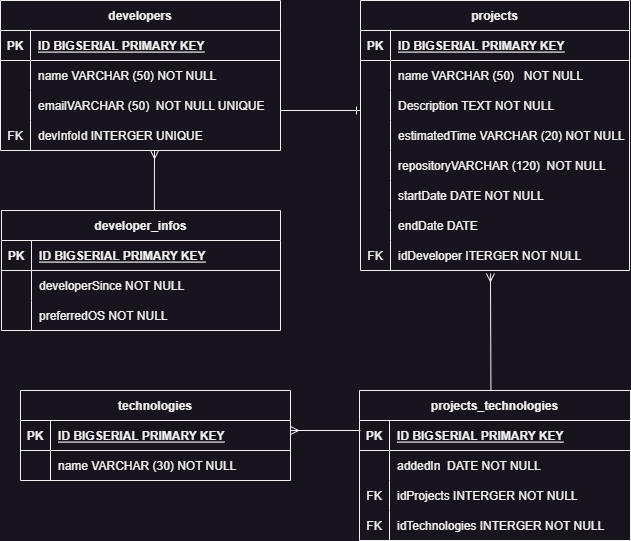

The diagram above was exported from draw.io. Its source (the exported page's mxGraphModel, read from the mxfile embedded in the PNG):
<mxGraphModel dx="954" dy="584" grid="1" gridSize="10" guides="1" tooltips="1" connect="1" arrows="1" fold="1" page="1" pageScale="1" pageWidth="827" pageHeight="1169" math="0" shadow="0">
  <root>
    <mxCell id="0" />
    <mxCell id="1" parent="0" />
    <mxCell id="V4W592C91ASsexrZ3ecK-98" value="developer_infos" style="shape=table;startSize=30;container=1;collapsible=1;childLayout=tableLayout;fixedRows=1;rowLines=0;fontStyle=1;align=center;resizeLast=1;" parent="1" vertex="1">
      <mxGeometry x="111" y="260" width="279" height="120" as="geometry" />
    </mxCell>
    <mxCell id="V4W592C91ASsexrZ3ecK-99" value="" style="shape=tableRow;horizontal=0;startSize=0;swimlaneHead=0;swimlaneBody=0;fillColor=none;collapsible=0;dropTarget=0;points=[[0,0.5],[1,0.5]];portConstraint=eastwest;top=0;left=0;right=0;bottom=1;" parent="V4W592C91ASsexrZ3ecK-98" vertex="1">
      <mxGeometry y="30" width="279" height="30" as="geometry" />
    </mxCell>
    <mxCell id="V4W592C91ASsexrZ3ecK-100" value="PK" style="shape=partialRectangle;connectable=0;fillColor=none;top=0;left=0;bottom=0;right=0;fontStyle=1;overflow=hidden;" parent="V4W592C91ASsexrZ3ecK-99" vertex="1">
      <mxGeometry width="30" height="30" as="geometry">
        <mxRectangle width="30" height="30" as="alternateBounds" />
      </mxGeometry>
    </mxCell>
    <mxCell id="V4W592C91ASsexrZ3ecK-101" value="ID BIGSERIAL PRIMARY KEY" style="shape=partialRectangle;connectable=0;fillColor=none;top=0;left=0;bottom=0;right=0;align=left;spacingLeft=6;fontStyle=5;overflow=hidden;" parent="V4W592C91ASsexrZ3ecK-99" vertex="1">
      <mxGeometry x="30" width="249" height="30" as="geometry">
        <mxRectangle width="249" height="30" as="alternateBounds" />
      </mxGeometry>
    </mxCell>
    <mxCell id="V4W592C91ASsexrZ3ecK-102" value="" style="shape=tableRow;horizontal=0;startSize=0;swimlaneHead=0;swimlaneBody=0;fillColor=none;collapsible=0;dropTarget=0;points=[[0,0.5],[1,0.5]];portConstraint=eastwest;top=0;left=0;right=0;bottom=0;" parent="V4W592C91ASsexrZ3ecK-98" vertex="1">
      <mxGeometry y="60" width="279" height="30" as="geometry" />
    </mxCell>
    <mxCell id="V4W592C91ASsexrZ3ecK-103" value="" style="shape=partialRectangle;connectable=0;fillColor=none;top=0;left=0;bottom=0;right=0;editable=1;overflow=hidden;" parent="V4W592C91ASsexrZ3ecK-102" vertex="1">
      <mxGeometry width="30" height="30" as="geometry">
        <mxRectangle width="30" height="30" as="alternateBounds" />
      </mxGeometry>
    </mxCell>
    <mxCell id="V4W592C91ASsexrZ3ecK-104" value="developerSince NOT NULL" style="shape=partialRectangle;connectable=0;fillColor=none;top=0;left=0;bottom=0;right=0;align=left;spacingLeft=6;overflow=hidden;" parent="V4W592C91ASsexrZ3ecK-102" vertex="1">
      <mxGeometry x="30" width="249" height="30" as="geometry">
        <mxRectangle width="249" height="30" as="alternateBounds" />
      </mxGeometry>
    </mxCell>
    <mxCell id="V4W592C91ASsexrZ3ecK-105" value="" style="shape=tableRow;horizontal=0;startSize=0;swimlaneHead=0;swimlaneBody=0;fillColor=none;collapsible=0;dropTarget=0;points=[[0,0.5],[1,0.5]];portConstraint=eastwest;top=0;left=0;right=0;bottom=0;" parent="V4W592C91ASsexrZ3ecK-98" vertex="1">
      <mxGeometry y="90" width="279" height="30" as="geometry" />
    </mxCell>
    <mxCell id="V4W592C91ASsexrZ3ecK-106" value="" style="shape=partialRectangle;connectable=0;fillColor=none;top=0;left=0;bottom=0;right=0;editable=1;overflow=hidden;" parent="V4W592C91ASsexrZ3ecK-105" vertex="1">
      <mxGeometry width="30" height="30" as="geometry">
        <mxRectangle width="30" height="30" as="alternateBounds" />
      </mxGeometry>
    </mxCell>
    <mxCell id="V4W592C91ASsexrZ3ecK-107" value="preferredOS NOT NULL" style="shape=partialRectangle;connectable=0;fillColor=none;top=0;left=0;bottom=0;right=0;align=left;spacingLeft=6;overflow=hidden;" parent="V4W592C91ASsexrZ3ecK-105" vertex="1">
      <mxGeometry x="30" width="249" height="30" as="geometry">
        <mxRectangle width="249" height="30" as="alternateBounds" />
      </mxGeometry>
    </mxCell>
    <mxCell id="V4W592C91ASsexrZ3ecK-147" value="developers" style="shape=table;startSize=30;container=1;collapsible=1;childLayout=tableLayout;fixedRows=1;rowLines=0;fontStyle=1;align=center;resizeLast=1;" parent="1" vertex="1">
      <mxGeometry x="110" y="50" width="280" height="150" as="geometry" />
    </mxCell>
    <mxCell id="V4W592C91ASsexrZ3ecK-148" value="" style="shape=tableRow;horizontal=0;startSize=0;swimlaneHead=0;swimlaneBody=0;fillColor=none;collapsible=0;dropTarget=0;points=[[0,0.5],[1,0.5]];portConstraint=eastwest;top=0;left=0;right=0;bottom=1;" parent="V4W592C91ASsexrZ3ecK-147" vertex="1">
      <mxGeometry y="30" width="280" height="30" as="geometry" />
    </mxCell>
    <mxCell id="V4W592C91ASsexrZ3ecK-149" value="PK" style="shape=partialRectangle;connectable=0;fillColor=none;top=0;left=0;bottom=0;right=0;fontStyle=1;overflow=hidden;" parent="V4W592C91ASsexrZ3ecK-148" vertex="1">
      <mxGeometry width="30" height="30" as="geometry">
        <mxRectangle width="30" height="30" as="alternateBounds" />
      </mxGeometry>
    </mxCell>
    <mxCell id="V4W592C91ASsexrZ3ecK-150" value="ID BIGSERIAL PRIMARY KEY" style="shape=partialRectangle;connectable=0;fillColor=none;top=0;left=0;bottom=0;right=0;align=left;spacingLeft=6;fontStyle=5;overflow=hidden;" parent="V4W592C91ASsexrZ3ecK-148" vertex="1">
      <mxGeometry x="30" width="250" height="30" as="geometry">
        <mxRectangle width="250" height="30" as="alternateBounds" />
      </mxGeometry>
    </mxCell>
    <mxCell id="V4W592C91ASsexrZ3ecK-151" value="" style="shape=tableRow;horizontal=0;startSize=0;swimlaneHead=0;swimlaneBody=0;fillColor=none;collapsible=0;dropTarget=0;points=[[0,0.5],[1,0.5]];portConstraint=eastwest;top=0;left=0;right=0;bottom=0;" parent="V4W592C91ASsexrZ3ecK-147" vertex="1">
      <mxGeometry y="60" width="280" height="30" as="geometry" />
    </mxCell>
    <mxCell id="V4W592C91ASsexrZ3ecK-152" value="" style="shape=partialRectangle;connectable=0;fillColor=none;top=0;left=0;bottom=0;right=0;editable=1;overflow=hidden;" parent="V4W592C91ASsexrZ3ecK-151" vertex="1">
      <mxGeometry width="30" height="30" as="geometry">
        <mxRectangle width="30" height="30" as="alternateBounds" />
      </mxGeometry>
    </mxCell>
    <mxCell id="V4W592C91ASsexrZ3ecK-153" value="name VARCHAR (50) NOT NULL" style="shape=partialRectangle;connectable=0;fillColor=none;top=0;left=0;bottom=0;right=0;align=left;spacingLeft=6;overflow=hidden;" parent="V4W592C91ASsexrZ3ecK-151" vertex="1">
      <mxGeometry x="30" width="250" height="30" as="geometry">
        <mxRectangle width="250" height="30" as="alternateBounds" />
      </mxGeometry>
    </mxCell>
    <mxCell id="V4W592C91ASsexrZ3ecK-154" value="" style="shape=tableRow;horizontal=0;startSize=0;swimlaneHead=0;swimlaneBody=0;fillColor=none;collapsible=0;dropTarget=0;points=[[0,0.5],[1,0.5]];portConstraint=eastwest;top=0;left=0;right=0;bottom=0;" parent="V4W592C91ASsexrZ3ecK-147" vertex="1">
      <mxGeometry y="90" width="280" height="30" as="geometry" />
    </mxCell>
    <mxCell id="V4W592C91ASsexrZ3ecK-155" value="" style="shape=partialRectangle;connectable=0;fillColor=none;top=0;left=0;bottom=0;right=0;editable=1;overflow=hidden;" parent="V4W592C91ASsexrZ3ecK-154" vertex="1">
      <mxGeometry width="30" height="30" as="geometry">
        <mxRectangle width="30" height="30" as="alternateBounds" />
      </mxGeometry>
    </mxCell>
    <mxCell id="V4W592C91ASsexrZ3ecK-156" value="emailVARCHAR (50)  NOT NULL UNIQUE" style="shape=partialRectangle;connectable=0;fillColor=none;top=0;left=0;bottom=0;right=0;align=left;spacingLeft=6;overflow=hidden;" parent="V4W592C91ASsexrZ3ecK-154" vertex="1">
      <mxGeometry x="30" width="250" height="30" as="geometry">
        <mxRectangle width="250" height="30" as="alternateBounds" />
      </mxGeometry>
    </mxCell>
    <mxCell id="vrWP6heciYlcgf5YxAyu-15" value="" style="shape=tableRow;horizontal=0;startSize=0;swimlaneHead=0;swimlaneBody=0;fillColor=none;collapsible=0;dropTarget=0;points=[[0,0.5],[1,0.5]];portConstraint=eastwest;top=0;left=0;right=0;bottom=0;" parent="V4W592C91ASsexrZ3ecK-147" vertex="1">
      <mxGeometry y="120" width="280" height="30" as="geometry" />
    </mxCell>
    <mxCell id="vrWP6heciYlcgf5YxAyu-16" value="FK" style="shape=partialRectangle;connectable=0;fillColor=none;top=0;left=0;bottom=0;right=0;editable=1;overflow=hidden;" parent="vrWP6heciYlcgf5YxAyu-15" vertex="1">
      <mxGeometry width="30" height="30" as="geometry">
        <mxRectangle width="30" height="30" as="alternateBounds" />
      </mxGeometry>
    </mxCell>
    <mxCell id="vrWP6heciYlcgf5YxAyu-17" value="devInfoId INTERGER UNIQUE" style="shape=partialRectangle;connectable=0;fillColor=none;top=0;left=0;bottom=0;right=0;align=left;spacingLeft=6;overflow=hidden;" parent="vrWP6heciYlcgf5YxAyu-15" vertex="1">
      <mxGeometry x="30" width="250" height="30" as="geometry">
        <mxRectangle width="250" height="30" as="alternateBounds" />
      </mxGeometry>
    </mxCell>
    <mxCell id="V4W592C91ASsexrZ3ecK-160" value="projects" style="shape=table;startSize=30;container=1;collapsible=1;childLayout=tableLayout;fixedRows=1;rowLines=0;fontStyle=1;align=center;resizeLast=1;" parent="1" vertex="1">
      <mxGeometry x="470" y="50" width="269" height="270" as="geometry" />
    </mxCell>
    <mxCell id="V4W592C91ASsexrZ3ecK-161" value="" style="shape=tableRow;horizontal=0;startSize=0;swimlaneHead=0;swimlaneBody=0;fillColor=none;collapsible=0;dropTarget=0;points=[[0,0.5],[1,0.5]];portConstraint=eastwest;top=0;left=0;right=0;bottom=1;" parent="V4W592C91ASsexrZ3ecK-160" vertex="1">
      <mxGeometry y="30" width="269" height="30" as="geometry" />
    </mxCell>
    <mxCell id="V4W592C91ASsexrZ3ecK-162" value="PK" style="shape=partialRectangle;connectable=0;fillColor=none;top=0;left=0;bottom=0;right=0;fontStyle=1;overflow=hidden;" parent="V4W592C91ASsexrZ3ecK-161" vertex="1">
      <mxGeometry width="30" height="30" as="geometry">
        <mxRectangle width="30" height="30" as="alternateBounds" />
      </mxGeometry>
    </mxCell>
    <mxCell id="V4W592C91ASsexrZ3ecK-163" value="ID BIGSERIAL PRIMARY KEY" style="shape=partialRectangle;connectable=0;fillColor=none;top=0;left=0;bottom=0;right=0;align=left;spacingLeft=6;fontStyle=5;overflow=hidden;" parent="V4W592C91ASsexrZ3ecK-161" vertex="1">
      <mxGeometry x="30" width="239" height="30" as="geometry">
        <mxRectangle width="239" height="30" as="alternateBounds" />
      </mxGeometry>
    </mxCell>
    <mxCell id="V4W592C91ASsexrZ3ecK-164" value="" style="shape=tableRow;horizontal=0;startSize=0;swimlaneHead=0;swimlaneBody=0;fillColor=none;collapsible=0;dropTarget=0;points=[[0,0.5],[1,0.5]];portConstraint=eastwest;top=0;left=0;right=0;bottom=0;" parent="V4W592C91ASsexrZ3ecK-160" vertex="1">
      <mxGeometry y="60" width="269" height="30" as="geometry" />
    </mxCell>
    <mxCell id="V4W592C91ASsexrZ3ecK-165" value="" style="shape=partialRectangle;connectable=0;fillColor=none;top=0;left=0;bottom=0;right=0;editable=1;overflow=hidden;" parent="V4W592C91ASsexrZ3ecK-164" vertex="1">
      <mxGeometry width="30" height="30" as="geometry">
        <mxRectangle width="30" height="30" as="alternateBounds" />
      </mxGeometry>
    </mxCell>
    <mxCell id="V4W592C91ASsexrZ3ecK-166" value="name VARCHAR (50)   NOT NULL" style="shape=partialRectangle;connectable=0;fillColor=none;top=0;left=0;bottom=0;right=0;align=left;spacingLeft=6;overflow=hidden;" parent="V4W592C91ASsexrZ3ecK-164" vertex="1">
      <mxGeometry x="30" width="239" height="30" as="geometry">
        <mxRectangle width="239" height="30" as="alternateBounds" />
      </mxGeometry>
    </mxCell>
    <mxCell id="V4W592C91ASsexrZ3ecK-167" value="" style="shape=tableRow;horizontal=0;startSize=0;swimlaneHead=0;swimlaneBody=0;fillColor=none;collapsible=0;dropTarget=0;points=[[0,0.5],[1,0.5]];portConstraint=eastwest;top=0;left=0;right=0;bottom=0;" parent="V4W592C91ASsexrZ3ecK-160" vertex="1">
      <mxGeometry y="90" width="269" height="30" as="geometry" />
    </mxCell>
    <mxCell id="V4W592C91ASsexrZ3ecK-168" value="" style="shape=partialRectangle;connectable=0;fillColor=none;top=0;left=0;bottom=0;right=0;editable=1;overflow=hidden;" parent="V4W592C91ASsexrZ3ecK-167" vertex="1">
      <mxGeometry width="30" height="30" as="geometry">
        <mxRectangle width="30" height="30" as="alternateBounds" />
      </mxGeometry>
    </mxCell>
    <mxCell id="V4W592C91ASsexrZ3ecK-169" value="Description TEXT NOT NULL" style="shape=partialRectangle;connectable=0;fillColor=none;top=0;left=0;bottom=0;right=0;align=left;spacingLeft=6;overflow=hidden;" parent="V4W592C91ASsexrZ3ecK-167" vertex="1">
      <mxGeometry x="30" width="239" height="30" as="geometry">
        <mxRectangle width="239" height="30" as="alternateBounds" />
      </mxGeometry>
    </mxCell>
    <mxCell id="V4W592C91ASsexrZ3ecK-170" value="" style="shape=tableRow;horizontal=0;startSize=0;swimlaneHead=0;swimlaneBody=0;fillColor=none;collapsible=0;dropTarget=0;points=[[0,0.5],[1,0.5]];portConstraint=eastwest;top=0;left=0;right=0;bottom=0;" parent="V4W592C91ASsexrZ3ecK-160" vertex="1">
      <mxGeometry y="120" width="269" height="30" as="geometry" />
    </mxCell>
    <mxCell id="V4W592C91ASsexrZ3ecK-171" value="" style="shape=partialRectangle;connectable=0;fillColor=none;top=0;left=0;bottom=0;right=0;editable=1;overflow=hidden;" parent="V4W592C91ASsexrZ3ecK-170" vertex="1">
      <mxGeometry width="30" height="30" as="geometry">
        <mxRectangle width="30" height="30" as="alternateBounds" />
      </mxGeometry>
    </mxCell>
    <mxCell id="V4W592C91ASsexrZ3ecK-172" value="estimatedTime VARCHAR (20) NOT NULL" style="shape=partialRectangle;connectable=0;fillColor=none;top=0;left=0;bottom=0;right=0;align=left;spacingLeft=6;overflow=hidden;" parent="V4W592C91ASsexrZ3ecK-170" vertex="1">
      <mxGeometry x="30" width="239" height="30" as="geometry">
        <mxRectangle width="239" height="30" as="alternateBounds" />
      </mxGeometry>
    </mxCell>
    <mxCell id="V4W592C91ASsexrZ3ecK-186" value="" style="shape=tableRow;horizontal=0;startSize=0;swimlaneHead=0;swimlaneBody=0;fillColor=none;collapsible=0;dropTarget=0;points=[[0,0.5],[1,0.5]];portConstraint=eastwest;top=0;left=0;right=0;bottom=0;" parent="V4W592C91ASsexrZ3ecK-160" vertex="1">
      <mxGeometry y="150" width="269" height="30" as="geometry" />
    </mxCell>
    <mxCell id="V4W592C91ASsexrZ3ecK-187" value="" style="shape=partialRectangle;connectable=0;fillColor=none;top=0;left=0;bottom=0;right=0;editable=1;overflow=hidden;" parent="V4W592C91ASsexrZ3ecK-186" vertex="1">
      <mxGeometry width="30" height="30" as="geometry">
        <mxRectangle width="30" height="30" as="alternateBounds" />
      </mxGeometry>
    </mxCell>
    <mxCell id="V4W592C91ASsexrZ3ecK-188" value="repositoryVARCHAR (120)  NOT NULL" style="shape=partialRectangle;connectable=0;fillColor=none;top=0;left=0;bottom=0;right=0;align=left;spacingLeft=6;overflow=hidden;" parent="V4W592C91ASsexrZ3ecK-186" vertex="1">
      <mxGeometry x="30" width="239" height="30" as="geometry">
        <mxRectangle width="239" height="30" as="alternateBounds" />
      </mxGeometry>
    </mxCell>
    <mxCell id="V4W592C91ASsexrZ3ecK-189" value="" style="shape=tableRow;horizontal=0;startSize=0;swimlaneHead=0;swimlaneBody=0;fillColor=none;collapsible=0;dropTarget=0;points=[[0,0.5],[1,0.5]];portConstraint=eastwest;top=0;left=0;right=0;bottom=0;" parent="V4W592C91ASsexrZ3ecK-160" vertex="1">
      <mxGeometry y="180" width="269" height="30" as="geometry" />
    </mxCell>
    <mxCell id="V4W592C91ASsexrZ3ecK-190" value="" style="shape=partialRectangle;connectable=0;fillColor=none;top=0;left=0;bottom=0;right=0;editable=1;overflow=hidden;" parent="V4W592C91ASsexrZ3ecK-189" vertex="1">
      <mxGeometry width="30" height="30" as="geometry">
        <mxRectangle width="30" height="30" as="alternateBounds" />
      </mxGeometry>
    </mxCell>
    <mxCell id="V4W592C91ASsexrZ3ecK-191" value="startDate DATE NOT NULL" style="shape=partialRectangle;connectable=0;fillColor=none;top=0;left=0;bottom=0;right=0;align=left;spacingLeft=6;overflow=hidden;" parent="V4W592C91ASsexrZ3ecK-189" vertex="1">
      <mxGeometry x="30" width="239" height="30" as="geometry">
        <mxRectangle width="239" height="30" as="alternateBounds" />
      </mxGeometry>
    </mxCell>
    <mxCell id="V4W592C91ASsexrZ3ecK-192" value="" style="shape=tableRow;horizontal=0;startSize=0;swimlaneHead=0;swimlaneBody=0;fillColor=none;collapsible=0;dropTarget=0;points=[[0,0.5],[1,0.5]];portConstraint=eastwest;top=0;left=0;right=0;bottom=0;" parent="V4W592C91ASsexrZ3ecK-160" vertex="1">
      <mxGeometry y="210" width="269" height="30" as="geometry" />
    </mxCell>
    <mxCell id="V4W592C91ASsexrZ3ecK-193" value="" style="shape=partialRectangle;connectable=0;fillColor=none;top=0;left=0;bottom=0;right=0;editable=1;overflow=hidden;" parent="V4W592C91ASsexrZ3ecK-192" vertex="1">
      <mxGeometry width="30" height="30" as="geometry">
        <mxRectangle width="30" height="30" as="alternateBounds" />
      </mxGeometry>
    </mxCell>
    <mxCell id="V4W592C91ASsexrZ3ecK-194" value="endDate DATE" style="shape=partialRectangle;connectable=0;fillColor=none;top=0;left=0;bottom=0;right=0;align=left;spacingLeft=6;overflow=hidden;" parent="V4W592C91ASsexrZ3ecK-192" vertex="1">
      <mxGeometry x="30" width="239" height="30" as="geometry">
        <mxRectangle width="239" height="30" as="alternateBounds" />
      </mxGeometry>
    </mxCell>
    <mxCell id="vrWP6heciYlcgf5YxAyu-18" value="" style="shape=tableRow;horizontal=0;startSize=0;swimlaneHead=0;swimlaneBody=0;fillColor=none;collapsible=0;dropTarget=0;points=[[0,0.5],[1,0.5]];portConstraint=eastwest;top=0;left=0;right=0;bottom=0;" parent="V4W592C91ASsexrZ3ecK-160" vertex="1">
      <mxGeometry y="240" width="269" height="30" as="geometry" />
    </mxCell>
    <mxCell id="vrWP6heciYlcgf5YxAyu-19" value="FK" style="shape=partialRectangle;connectable=0;fillColor=none;top=0;left=0;bottom=0;right=0;editable=1;overflow=hidden;" parent="vrWP6heciYlcgf5YxAyu-18" vertex="1">
      <mxGeometry width="30" height="30" as="geometry">
        <mxRectangle width="30" height="30" as="alternateBounds" />
      </mxGeometry>
    </mxCell>
    <mxCell id="vrWP6heciYlcgf5YxAyu-20" value="idDeveloper ITERGER NOT NULL" style="shape=partialRectangle;connectable=0;fillColor=none;top=0;left=0;bottom=0;right=0;align=left;spacingLeft=6;overflow=hidden;" parent="vrWP6heciYlcgf5YxAyu-18" vertex="1">
      <mxGeometry x="30" width="239" height="30" as="geometry">
        <mxRectangle width="239" height="30" as="alternateBounds" />
      </mxGeometry>
    </mxCell>
    <mxCell id="V4W592C91ASsexrZ3ecK-201" value="technologies" style="shape=table;startSize=30;container=1;collapsible=1;childLayout=tableLayout;fixedRows=1;rowLines=0;fontStyle=1;align=center;resizeLast=1;" parent="1" vertex="1">
      <mxGeometry x="130" y="440" width="270" height="90" as="geometry" />
    </mxCell>
    <mxCell id="V4W592C91ASsexrZ3ecK-202" value="" style="shape=tableRow;horizontal=0;startSize=0;swimlaneHead=0;swimlaneBody=0;fillColor=none;collapsible=0;dropTarget=0;points=[[0,0.5],[1,0.5]];portConstraint=eastwest;top=0;left=0;right=0;bottom=1;" parent="V4W592C91ASsexrZ3ecK-201" vertex="1">
      <mxGeometry y="30" width="270" height="30" as="geometry" />
    </mxCell>
    <mxCell id="V4W592C91ASsexrZ3ecK-203" value="PK" style="shape=partialRectangle;connectable=0;fillColor=none;top=0;left=0;bottom=0;right=0;fontStyle=1;overflow=hidden;" parent="V4W592C91ASsexrZ3ecK-202" vertex="1">
      <mxGeometry width="30" height="30" as="geometry">
        <mxRectangle width="30" height="30" as="alternateBounds" />
      </mxGeometry>
    </mxCell>
    <mxCell id="V4W592C91ASsexrZ3ecK-204" value="ID BIGSERIAL PRIMARY KEY" style="shape=partialRectangle;connectable=0;fillColor=none;top=0;left=0;bottom=0;right=0;align=left;spacingLeft=6;fontStyle=5;overflow=hidden;" parent="V4W592C91ASsexrZ3ecK-202" vertex="1">
      <mxGeometry x="30" width="240" height="30" as="geometry">
        <mxRectangle width="240" height="30" as="alternateBounds" />
      </mxGeometry>
    </mxCell>
    <mxCell id="V4W592C91ASsexrZ3ecK-205" value="" style="shape=tableRow;horizontal=0;startSize=0;swimlaneHead=0;swimlaneBody=0;fillColor=none;collapsible=0;dropTarget=0;points=[[0,0.5],[1,0.5]];portConstraint=eastwest;top=0;left=0;right=0;bottom=0;" parent="V4W592C91ASsexrZ3ecK-201" vertex="1">
      <mxGeometry y="60" width="270" height="30" as="geometry" />
    </mxCell>
    <mxCell id="V4W592C91ASsexrZ3ecK-206" value="" style="shape=partialRectangle;connectable=0;fillColor=none;top=0;left=0;bottom=0;right=0;editable=1;overflow=hidden;" parent="V4W592C91ASsexrZ3ecK-205" vertex="1">
      <mxGeometry width="30" height="30" as="geometry">
        <mxRectangle width="30" height="30" as="alternateBounds" />
      </mxGeometry>
    </mxCell>
    <mxCell id="V4W592C91ASsexrZ3ecK-207" value="name VARCHAR (30) NOT NULL" style="shape=partialRectangle;connectable=0;fillColor=none;top=0;left=0;bottom=0;right=0;align=left;spacingLeft=6;overflow=hidden;" parent="V4W592C91ASsexrZ3ecK-205" vertex="1">
      <mxGeometry x="30" width="240" height="30" as="geometry">
        <mxRectangle width="240" height="30" as="alternateBounds" />
      </mxGeometry>
    </mxCell>
    <mxCell id="V4W592C91ASsexrZ3ecK-214" value="projects_technologies" style="shape=table;startSize=30;container=1;collapsible=1;childLayout=tableLayout;fixedRows=1;rowLines=0;fontStyle=1;align=center;resizeLast=1;" parent="1" vertex="1">
      <mxGeometry x="469" y="440" width="271" height="150" as="geometry" />
    </mxCell>
    <mxCell id="V4W592C91ASsexrZ3ecK-215" value="" style="shape=tableRow;horizontal=0;startSize=0;swimlaneHead=0;swimlaneBody=0;fillColor=none;collapsible=0;dropTarget=0;points=[[0,0.5],[1,0.5]];portConstraint=eastwest;top=0;left=0;right=0;bottom=1;" parent="V4W592C91ASsexrZ3ecK-214" vertex="1">
      <mxGeometry y="30" width="271" height="30" as="geometry" />
    </mxCell>
    <mxCell id="V4W592C91ASsexrZ3ecK-216" value="PK" style="shape=partialRectangle;connectable=0;fillColor=none;top=0;left=0;bottom=0;right=0;fontStyle=1;overflow=hidden;" parent="V4W592C91ASsexrZ3ecK-215" vertex="1">
      <mxGeometry width="30" height="30" as="geometry">
        <mxRectangle width="30" height="30" as="alternateBounds" />
      </mxGeometry>
    </mxCell>
    <mxCell id="V4W592C91ASsexrZ3ecK-217" value="ID BIGSERIAL PRIMARY KEY" style="shape=partialRectangle;connectable=0;fillColor=none;top=0;left=0;bottom=0;right=0;align=left;spacingLeft=6;fontStyle=5;overflow=hidden;" parent="V4W592C91ASsexrZ3ecK-215" vertex="1">
      <mxGeometry x="30" width="241" height="30" as="geometry">
        <mxRectangle width="241" height="30" as="alternateBounds" />
      </mxGeometry>
    </mxCell>
    <mxCell id="V4W592C91ASsexrZ3ecK-218" value="" style="shape=tableRow;horizontal=0;startSize=0;swimlaneHead=0;swimlaneBody=0;fillColor=none;collapsible=0;dropTarget=0;points=[[0,0.5],[1,0.5]];portConstraint=eastwest;top=0;left=0;right=0;bottom=0;" parent="V4W592C91ASsexrZ3ecK-214" vertex="1">
      <mxGeometry y="60" width="271" height="30" as="geometry" />
    </mxCell>
    <mxCell id="V4W592C91ASsexrZ3ecK-219" value="" style="shape=partialRectangle;connectable=0;fillColor=none;top=0;left=0;bottom=0;right=0;editable=1;overflow=hidden;" parent="V4W592C91ASsexrZ3ecK-218" vertex="1">
      <mxGeometry width="30" height="30" as="geometry">
        <mxRectangle width="30" height="30" as="alternateBounds" />
      </mxGeometry>
    </mxCell>
    <mxCell id="V4W592C91ASsexrZ3ecK-220" value="addedIn  DATE NOT NULL" style="shape=partialRectangle;connectable=0;fillColor=none;top=0;left=0;bottom=0;right=0;align=left;spacingLeft=6;overflow=hidden;" parent="V4W592C91ASsexrZ3ecK-218" vertex="1">
      <mxGeometry x="30" width="241" height="30" as="geometry">
        <mxRectangle width="241" height="30" as="alternateBounds" />
      </mxGeometry>
    </mxCell>
    <mxCell id="gRWZVifGll09Z2aBrdbp-4" value="" style="shape=tableRow;horizontal=0;startSize=0;swimlaneHead=0;swimlaneBody=0;fillColor=none;collapsible=0;dropTarget=0;points=[[0,0.5],[1,0.5]];portConstraint=eastwest;top=0;left=0;right=0;bottom=0;" parent="V4W592C91ASsexrZ3ecK-214" vertex="1">
      <mxGeometry y="90" width="271" height="30" as="geometry" />
    </mxCell>
    <mxCell id="gRWZVifGll09Z2aBrdbp-5" value="FK" style="shape=partialRectangle;connectable=0;fillColor=none;top=0;left=0;bottom=0;right=0;editable=1;overflow=hidden;" parent="gRWZVifGll09Z2aBrdbp-4" vertex="1">
      <mxGeometry width="30" height="30" as="geometry">
        <mxRectangle width="30" height="30" as="alternateBounds" />
      </mxGeometry>
    </mxCell>
    <mxCell id="gRWZVifGll09Z2aBrdbp-6" value="idProjects INTERGER NOT NULL" style="shape=partialRectangle;connectable=0;fillColor=none;top=0;left=0;bottom=0;right=0;align=left;spacingLeft=6;overflow=hidden;" parent="gRWZVifGll09Z2aBrdbp-4" vertex="1">
      <mxGeometry x="30" width="241" height="30" as="geometry">
        <mxRectangle width="241" height="30" as="alternateBounds" />
      </mxGeometry>
    </mxCell>
    <mxCell id="gRWZVifGll09Z2aBrdbp-7" value="" style="shape=tableRow;horizontal=0;startSize=0;swimlaneHead=0;swimlaneBody=0;fillColor=none;collapsible=0;dropTarget=0;points=[[0,0.5],[1,0.5]];portConstraint=eastwest;top=0;left=0;right=0;bottom=0;" parent="V4W592C91ASsexrZ3ecK-214" vertex="1">
      <mxGeometry y="120" width="271" height="30" as="geometry" />
    </mxCell>
    <mxCell id="gRWZVifGll09Z2aBrdbp-8" value="FK" style="shape=partialRectangle;connectable=0;fillColor=none;top=0;left=0;bottom=0;right=0;editable=1;overflow=hidden;" parent="gRWZVifGll09Z2aBrdbp-7" vertex="1">
      <mxGeometry width="30" height="30" as="geometry">
        <mxRectangle width="30" height="30" as="alternateBounds" />
      </mxGeometry>
    </mxCell>
    <mxCell id="gRWZVifGll09Z2aBrdbp-9" value="idTechnologies INTERGER NOT NULL" style="shape=partialRectangle;connectable=0;fillColor=none;top=0;left=0;bottom=0;right=0;align=left;spacingLeft=6;overflow=hidden;" parent="gRWZVifGll09Z2aBrdbp-7" vertex="1">
      <mxGeometry x="30" width="241" height="30" as="geometry">
        <mxRectangle width="241" height="30" as="alternateBounds" />
      </mxGeometry>
    </mxCell>
    <mxCell id="vrWP6heciYlcgf5YxAyu-11" value="" style="endArrow=ERone;html=1;rounded=0;endFill=0;" parent="1" edge="1">
      <mxGeometry relative="1" as="geometry">
        <mxPoint x="390" y="160" as="sourcePoint" />
        <mxPoint x="470" y="160" as="targetPoint" />
      </mxGeometry>
    </mxCell>
    <mxCell id="vrWP6heciYlcgf5YxAyu-13" value="" style="endArrow=ERmany;html=1;rounded=0;endFill=0;exitX=0.548;exitY=0;exitDx=0;exitDy=0;exitPerimeter=0;" parent="1" source="V4W592C91ASsexrZ3ecK-98" edge="1">
      <mxGeometry relative="1" as="geometry">
        <mxPoint x="264" y="260" as="sourcePoint" />
        <mxPoint x="264" y="200" as="targetPoint" />
      </mxGeometry>
    </mxCell>
    <mxCell id="gRWZVifGll09Z2aBrdbp-1" value="" style="endArrow=ERmany;html=1;rounded=0;endFill=0;exitX=0.485;exitY=0;exitDx=0;exitDy=0;entryX=0.483;entryY=1.1;entryDx=0;entryDy=0;entryPerimeter=0;exitPerimeter=0;" parent="1" source="V4W592C91ASsexrZ3ecK-214" target="vrWP6heciYlcgf5YxAyu-18" edge="1">
      <mxGeometry relative="1" as="geometry">
        <mxPoint x="550" y="400" as="sourcePoint" />
        <mxPoint x="630" y="400" as="targetPoint" />
      </mxGeometry>
    </mxCell>
    <mxCell id="gRWZVifGll09Z2aBrdbp-2" value="" style="endArrow=ERmany;html=1;rounded=0;endFill=0;exitX=0.004;exitY=0.333;exitDx=0;exitDy=0;exitPerimeter=0;" parent="1" source="V4W592C91ASsexrZ3ecK-215" edge="1">
      <mxGeometry relative="1" as="geometry">
        <mxPoint x="460" y="480" as="sourcePoint" />
        <mxPoint x="400" y="480" as="targetPoint" />
      </mxGeometry>
    </mxCell>
  </root>
</mxGraphModel>